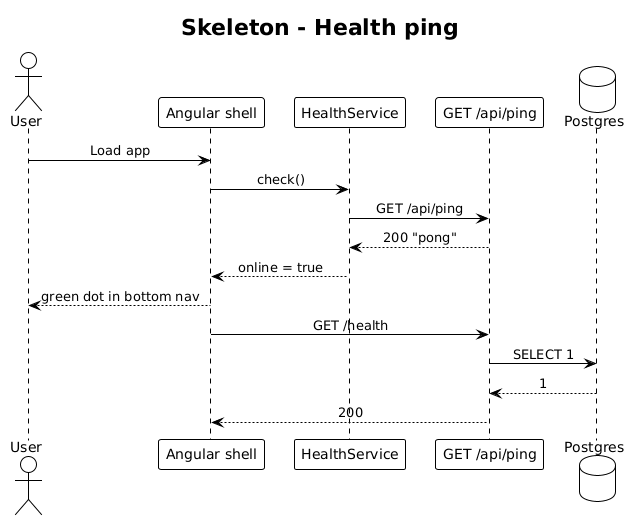

The diagram above was rendered by PlantUML. Its source (embedded in the PNG):
@startuml
!theme plain
skinparam sequenceMessageAlign center

title Skeleton - Health ping

actor User
participant "Angular shell" as SPA
participant "HealthService" as HS
participant "GET /api/ping" as API
database "Postgres" as DB

User -> SPA: Load app
SPA -> HS: check()
HS -> API: GET /api/ping
API --> HS: 200 "pong"
HS --> SPA: online = true
SPA --> User: green dot in bottom nav

SPA -> API: GET /health
API -> DB: SELECT 1
DB --> API: 1
API --> SPA: 200
@enduml